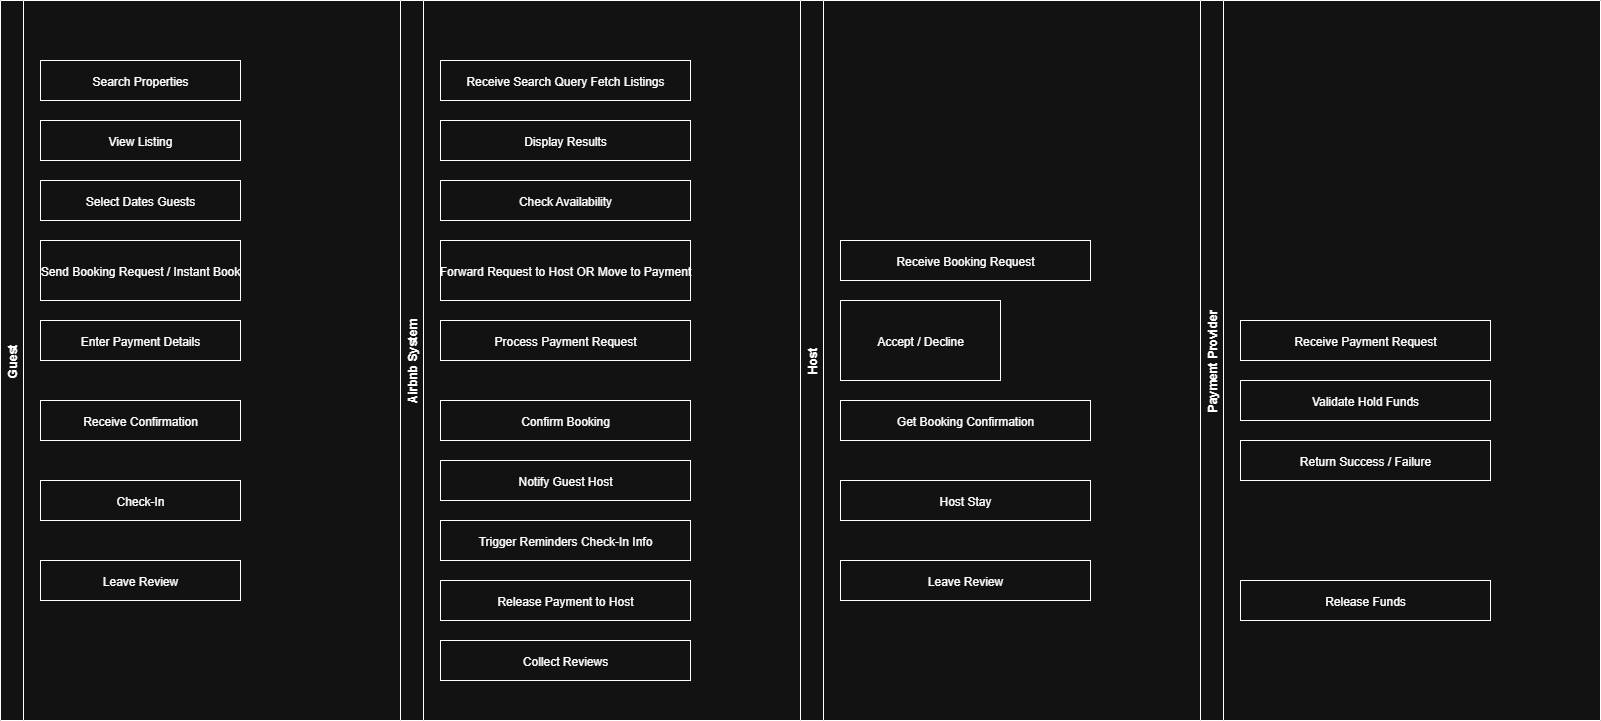

The diagram above was exported from draw.io. Its source (the exported page's mxGraphModel, read from the mxfile embedded in the PNG):
<mxGraphModel dx="1587" dy="627" grid="1" gridSize="10" guides="1" tooltips="1" connect="1" arrows="1" fold="1" page="1" pageScale="1" pageWidth="1920" pageHeight="1080" math="0" shadow="0">
  <root>
    <mxCell id="0" />
    <mxCell id="1" parent="0" />
    <mxCell id="guestLane" value="Guest" style="swimlane;horizontal=0;" parent="1" vertex="1">
      <mxGeometry width="400" height="720" as="geometry" />
    </mxCell>
    <mxCell id="g1" value="Search Properties" style="shape=rectangle;" parent="guestLane" vertex="1">
      <mxGeometry x="40" y="60" width="200" height="40" as="geometry" />
    </mxCell>
    <mxCell id="g2" value="View Listing" style="shape=rectangle;" parent="guestLane" vertex="1">
      <mxGeometry x="40" y="120" width="200" height="40" as="geometry" />
    </mxCell>
    <mxCell id="g3" value="Select Dates Guests" style="shape=rectangle;" parent="guestLane" vertex="1">
      <mxGeometry x="40" y="180" width="200" height="40" as="geometry" />
    </mxCell>
    <mxCell id="g4" value="Send Booking Request / Instant Book" style="shape=rectangle;" parent="guestLane" vertex="1">
      <mxGeometry x="40" y="240" width="200" height="60" as="geometry" />
    </mxCell>
    <mxCell id="g5" value="Enter Payment Details" style="shape=rectangle;" parent="guestLane" vertex="1">
      <mxGeometry x="40" y="320" width="200" height="40" as="geometry" />
    </mxCell>
    <mxCell id="g6" value="Receive Confirmation" style="shape=rectangle;" parent="guestLane" vertex="1">
      <mxGeometry x="40" y="400" width="200" height="40" as="geometry" />
    </mxCell>
    <mxCell id="g7" value="Check-In" style="shape=rectangle;" parent="guestLane" vertex="1">
      <mxGeometry x="40" y="480" width="200" height="40" as="geometry" />
    </mxCell>
    <mxCell id="g8" value="Leave Review" style="shape=rectangle;" parent="guestLane" vertex="1">
      <mxGeometry x="40" y="560" width="200" height="40" as="geometry" />
    </mxCell>
    <mxCell id="systemLane" value="Airbnb System" style="swimlane;horizontal=0;" parent="1" vertex="1">
      <mxGeometry x="400" width="400" height="720" as="geometry" />
    </mxCell>
    <mxCell id="s1" value="Receive Search Query Fetch Listings" style="shape=rectangle;" parent="systemLane" vertex="1">
      <mxGeometry x="40" y="60" width="250" height="40" as="geometry" />
    </mxCell>
    <mxCell id="s2" value="Display Results" style="shape=rectangle;" parent="systemLane" vertex="1">
      <mxGeometry x="40" y="120" width="250" height="40" as="geometry" />
    </mxCell>
    <mxCell id="s3" value="Check Availability" style="shape=rectangle;" parent="systemLane" vertex="1">
      <mxGeometry x="40" y="180" width="250" height="40" as="geometry" />
    </mxCell>
    <mxCell id="s4" value="Forward Request to Host OR Move to Payment" style="shape=rectangle;" parent="systemLane" vertex="1">
      <mxGeometry x="40" y="240" width="250" height="60" as="geometry" />
    </mxCell>
    <mxCell id="s5" value="Process Payment Request" style="shape=rectangle;" parent="systemLane" vertex="1">
      <mxGeometry x="40" y="320" width="250" height="40" as="geometry" />
    </mxCell>
    <mxCell id="s6" value="Confirm Booking" style="shape=rectangle;" parent="systemLane" vertex="1">
      <mxGeometry x="40" y="400" width="250" height="40" as="geometry" />
    </mxCell>
    <mxCell id="s7" value="Notify Guest Host" style="shape=rectangle;" parent="systemLane" vertex="1">
      <mxGeometry x="40" y="460" width="250" height="40" as="geometry" />
    </mxCell>
    <mxCell id="s8" value="Trigger Reminders Check-In Info" style="shape=rectangle;" parent="systemLane" vertex="1">
      <mxGeometry x="40" y="520" width="250" height="40" as="geometry" />
    </mxCell>
    <mxCell id="s9" value="Release Payment to Host" style="shape=rectangle;" parent="systemLane" vertex="1">
      <mxGeometry x="40" y="580" width="250" height="40" as="geometry" />
    </mxCell>
    <mxCell id="s10" value="Collect Reviews" style="shape=rectangle;" parent="systemLane" vertex="1">
      <mxGeometry x="40" y="640" width="250" height="40" as="geometry" />
    </mxCell>
    <mxCell id="hostLane" value="Host" style="swimlane;horizontal=0;" parent="1" vertex="1">
      <mxGeometry x="800" width="400" height="720" as="geometry" />
    </mxCell>
    <mxCell id="h1" value="Receive Booking Request" style="shape=rectangle;" parent="hostLane" vertex="1">
      <mxGeometry x="40" y="240" width="250" height="40" as="geometry" />
    </mxCell>
    <mxCell id="h2" value="Accept / Decline" style="shape=diamond;" parent="hostLane" vertex="1">
      <mxGeometry x="40" y="300" width="160" height="80" as="geometry" />
    </mxCell>
    <mxCell id="h3" value="Get Booking Confirmation" style="shape=rectangle;" parent="hostLane" vertex="1">
      <mxGeometry x="40" y="400" width="250" height="40" as="geometry" />
    </mxCell>
    <mxCell id="h4" value="Host Stay" style="shape=rectangle;" parent="hostLane" vertex="1">
      <mxGeometry x="40" y="480" width="250" height="40" as="geometry" />
    </mxCell>
    <mxCell id="h5" value="Leave Review" style="shape=rectangle;" parent="hostLane" vertex="1">
      <mxGeometry x="40" y="560" width="250" height="40" as="geometry" />
    </mxCell>
    <mxCell id="paymentLane" value="Payment Provider" style="swimlane;horizontal=0;" parent="1" vertex="1">
      <mxGeometry x="1200" width="400" height="720" as="geometry" />
    </mxCell>
    <mxCell id="p1" value="Receive Payment Request" style="shape=rectangle;" parent="paymentLane" vertex="1">
      <mxGeometry x="40" y="320" width="250" height="40" as="geometry" />
    </mxCell>
    <mxCell id="p2" value="Validate Hold Funds" style="shape=rectangle;" parent="paymentLane" vertex="1">
      <mxGeometry x="40" y="380" width="250" height="40" as="geometry" />
    </mxCell>
    <mxCell id="p3" value="Return Success / Failure" style="shape=rectangle;" parent="paymentLane" vertex="1">
      <mxGeometry x="40" y="440" width="250" height="40" as="geometry" />
    </mxCell>
    <mxCell id="p4" value="Release Funds" style="shape=rectangle;" parent="paymentLane" vertex="1">
      <mxGeometry x="40" y="580" width="250" height="40" as="geometry" />
    </mxCell>
  </root>
</mxGraphModel>